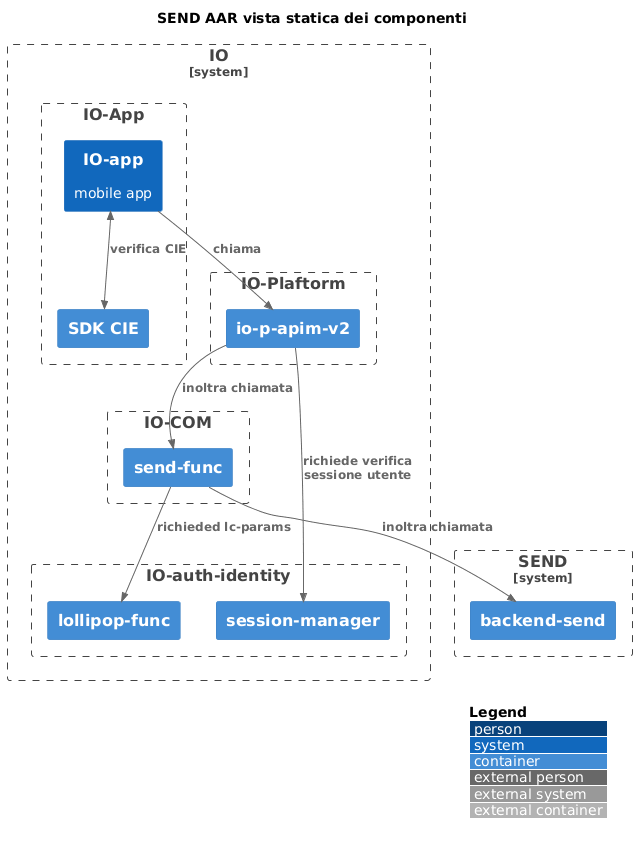

The diagram above was rendered by PlantUML. Its source (embedded in the PNG):
@startuml container
!include <C4/C4_Context>
!include <C4/C4_Container>

LAYOUT_WITH_LEGEND()
title SEND AAR vista statica dei componenti

System_Boundary(s0, "IO") {

    Boundary(b1, "IO-COM") {
        Container(send_fn, "send-func")
    }

    Boundary(b4, "IO-Plaftorm") {
        Container(apim, "io-p-apim-v2")
    }

    Boundary(b2, "IO-App") {
        Container(cie_sdk, "SDK CIE")
        System(ioapp, "IO-app", "mobile app")
        BiRel(ioapp, cie_sdk, "verifica CIE")
    }

    Boundary(b3, "IO-auth-identity") {
        Container(sessione_manager, "session-manager")
        Container(lollipop_fn, "lollipop-func")
    }

}

System_Boundary(s1, "SEND") {
  Container(send_be, "backend-send")
}

Rel(ioapp, apim, "chiama")
Rel(apim, send_fn, "inoltra chiamata")
Rel(apim, sessione_manager, "richiede verifica sessione utente")
Rel(send_fn, lollipop_fn, "richieded lc-params")
Rel(send_fn, send_be, "inoltra chiamata")

@enduml